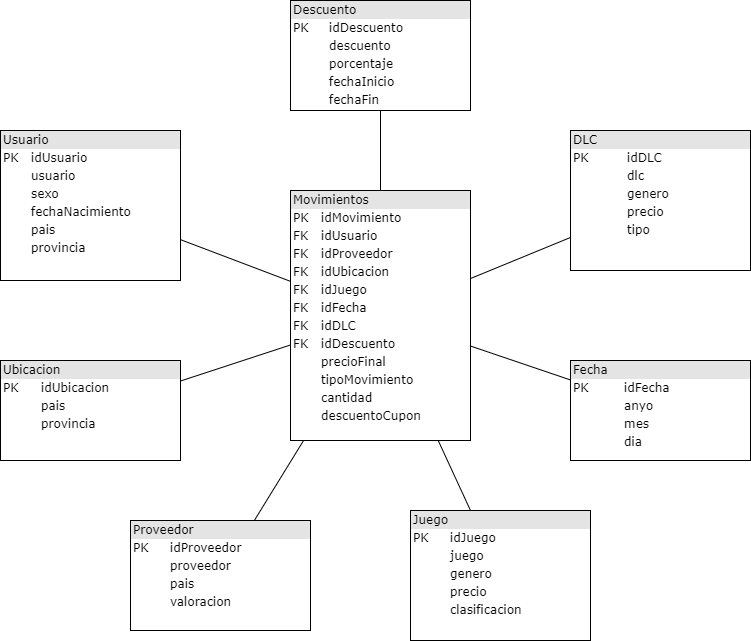

The diagram above was exported from draw.io. Its source (the exported page's mxGraphModel, read from the mxfile embedded in the PNG):
<mxGraphModel dx="885" dy="423" grid="1" gridSize="10" guides="1" tooltips="1" connect="1" arrows="1" fold="1" page="1" pageScale="1" pageWidth="1100" pageHeight="850" background="#ffffff" math="0" shadow="0">
  <root>
    <mxCell id="0" />
    <mxCell id="1" parent="0" />
    <mxCell id="2ed32ef02a7f4228-3" value="&lt;div style=&quot;box-sizing: border-box ; width: 100% ; background: #e4e4e4 ; padding: 2px&quot;&gt;Usuario&lt;/div&gt;&lt;table style=&quot;width: 100% ; font-size: 1em&quot; cellpadding=&quot;2&quot; cellspacing=&quot;0&quot;&gt;&lt;tbody&gt;&lt;tr&gt;&lt;td&gt;PK&lt;/td&gt;&lt;td&gt;idUsuario&lt;/td&gt;&lt;/tr&gt;&lt;tr&gt;&lt;td&gt;&lt;/td&gt;&lt;td&gt;usuario&lt;/td&gt;&lt;/tr&gt;&lt;tr&gt;&lt;td&gt;&lt;br&gt;&lt;/td&gt;&lt;td&gt;sexo&lt;/td&gt;&lt;/tr&gt;&lt;tr&gt;&lt;td&gt;&lt;br&gt;&lt;/td&gt;&lt;td&gt;fechaNacimiento&lt;/td&gt;&lt;/tr&gt;&lt;tr&gt;&lt;td&gt;&lt;br&gt;&lt;/td&gt;&lt;td&gt;pais&lt;/td&gt;&lt;/tr&gt;&lt;tr&gt;&lt;td&gt;&lt;br&gt;&lt;/td&gt;&lt;td&gt;provincia&lt;/td&gt;&lt;/tr&gt;&lt;/tbody&gt;&lt;/table&gt;" style="verticalAlign=top;align=left;overflow=fill;html=1;rounded=0;shadow=0;comic=0;labelBackgroundColor=none;strokeWidth=1;fontFamily=Verdana;fontSize=12" parent="1" vertex="1">
      <mxGeometry x="170" y="220" width="180" height="150" as="geometry" />
    </mxCell>
    <mxCell id="2ed32ef02a7f4228-6" value="&lt;div style=&quot;box-sizing: border-box ; width: 100% ; background: #e4e4e4 ; padding: 2px&quot;&gt;Juego&lt;/div&gt;&lt;table style=&quot;width: 100% ; font-size: 1em&quot; cellpadding=&quot;2&quot; cellspacing=&quot;0&quot;&gt;&lt;tbody&gt;&lt;tr&gt;&lt;td&gt;PK&lt;/td&gt;&lt;td&gt;idJuego&lt;/td&gt;&lt;/tr&gt;&lt;tr&gt;&lt;td&gt;&lt;br&gt;&lt;/td&gt;&lt;td&gt;juego&lt;/td&gt;&lt;/tr&gt;&lt;tr&gt;&lt;td&gt;&lt;/td&gt;&lt;td&gt;genero&lt;/td&gt;&lt;/tr&gt;&lt;tr&gt;&lt;td&gt;&lt;br&gt;&lt;/td&gt;&lt;td&gt;precio&lt;/td&gt;&lt;/tr&gt;&lt;tr&gt;&lt;td&gt;&lt;br&gt;&lt;/td&gt;&lt;td&gt;clasificacion&lt;/td&gt;&lt;/tr&gt;&lt;tr&gt;&lt;td&gt;&lt;br&gt;&lt;/td&gt;&lt;td&gt;&lt;br&gt;&lt;/td&gt;&lt;/tr&gt;&lt;/tbody&gt;&lt;/table&gt;" style="verticalAlign=top;align=left;overflow=fill;html=1;rounded=0;shadow=0;comic=0;labelBackgroundColor=none;strokeWidth=1;fontFamily=Verdana;fontSize=12" parent="1" vertex="1">
      <mxGeometry x="580" y="600" width="180" height="130" as="geometry" />
    </mxCell>
    <mxCell id="2ed32ef02a7f4228-7" value="&lt;div style=&quot;box-sizing: border-box ; width: 100% ; background: #e4e4e4 ; padding: 2px&quot;&gt;Proveedor&lt;/div&gt;&lt;table style=&quot;width: 100% ; font-size: 1em&quot; cellpadding=&quot;2&quot; cellspacing=&quot;0&quot;&gt;&lt;tbody&gt;&lt;tr&gt;&lt;td&gt;PK&lt;/td&gt;&lt;td&gt;idProveedor&lt;/td&gt;&lt;/tr&gt;&lt;tr&gt;&lt;td&gt;&lt;br&gt;&lt;/td&gt;&lt;td&gt;proveedor&lt;/td&gt;&lt;/tr&gt;&lt;tr&gt;&lt;td&gt;&lt;br&gt;&lt;/td&gt;&lt;td&gt;pais&lt;br&gt;&lt;/td&gt;&lt;/tr&gt;&lt;tr&gt;&lt;td&gt;&lt;/td&gt;&lt;td&gt;valoracion&lt;/td&gt;&lt;/tr&gt;&lt;/tbody&gt;&lt;/table&gt;" style="verticalAlign=top;align=left;overflow=fill;html=1;rounded=0;shadow=0;comic=0;labelBackgroundColor=none;strokeWidth=1;fontFamily=Verdana;fontSize=12" parent="1" vertex="1">
      <mxGeometry x="300" y="610" width="180" height="110" as="geometry" />
    </mxCell>
    <mxCell id="2ed32ef02a7f4228-8" value="&lt;div style=&quot;box-sizing: border-box ; width: 100% ; background: #e4e4e4 ; padding: 2px&quot;&gt;Movimientos&lt;/div&gt;&lt;table style=&quot;width: 100% ; font-size: 1em&quot; cellpadding=&quot;2&quot; cellspacing=&quot;0&quot;&gt;&lt;tbody&gt;&lt;tr&gt;&lt;td&gt;PK&lt;/td&gt;&lt;td&gt;idMovimiento&lt;/td&gt;&lt;/tr&gt;&lt;tr&gt;&lt;td&gt;FK&lt;/td&gt;&lt;td&gt;idUsuario&lt;br&gt;&lt;/td&gt;&lt;/tr&gt;&lt;tr&gt;&lt;td&gt;FK&lt;/td&gt;&lt;td&gt;idProveedor&lt;/td&gt;&lt;/tr&gt;&lt;tr&gt;&lt;td&gt;FK&lt;br&gt;&lt;/td&gt;&lt;td&gt;idUbicacion&lt;br&gt;&lt;/td&gt;&lt;/tr&gt;&lt;tr&gt;&lt;td&gt;FK&lt;br&gt;&lt;/td&gt;&lt;td&gt;idJuego&lt;br&gt;&lt;/td&gt;&lt;/tr&gt;&lt;tr&gt;&lt;td&gt;FK&lt;br&gt;&lt;/td&gt;&lt;td&gt;idFecha&lt;/td&gt;&lt;/tr&gt;&lt;tr&gt;&lt;td&gt;FK&lt;br&gt;&lt;/td&gt;&lt;td&gt;idDLC&lt;/td&gt;&lt;/tr&gt;&lt;tr&gt;&lt;td&gt;FK&lt;br&gt;&lt;/td&gt;&lt;td&gt;idDescuento&lt;/td&gt;&lt;/tr&gt;&lt;tr&gt;&lt;td&gt;&lt;br&gt;&lt;/td&gt;&lt;td&gt;precioFinal&lt;br&gt;&lt;/td&gt;&lt;/tr&gt;&lt;tr&gt;&lt;td&gt;&lt;br&gt;&lt;/td&gt;&lt;td&gt;tipoMovimiento&lt;/td&gt;&lt;/tr&gt;&lt;tr&gt;&lt;td&gt;&lt;br&gt;&lt;/td&gt;&lt;td&gt;cantidad&lt;/td&gt;&lt;/tr&gt;&lt;tr&gt;&lt;td&gt;&lt;br&gt;&lt;/td&gt;&lt;td&gt;descuentoCupon&lt;br&gt;&lt;/td&gt;&lt;/tr&gt;&lt;/tbody&gt;&lt;/table&gt;" style="verticalAlign=top;align=left;overflow=fill;html=1;rounded=0;shadow=0;comic=0;labelBackgroundColor=none;strokeWidth=1;fontFamily=Verdana;fontSize=12" parent="1" vertex="1">
      <mxGeometry x="460" y="280" width="180" height="250" as="geometry" />
    </mxCell>
    <mxCell id="2ed32ef02a7f4228-9" value="&lt;div style=&quot;box-sizing: border-box ; width: 100% ; background: #e4e4e4 ; padding: 2px&quot;&gt;Fecha&lt;/div&gt;&lt;table style=&quot;width: 100% ; font-size: 1em&quot; cellpadding=&quot;2&quot; cellspacing=&quot;0&quot;&gt;&lt;tbody&gt;&lt;tr&gt;&lt;td&gt;PK&lt;/td&gt;&lt;td&gt;idFecha&lt;/td&gt;&lt;/tr&gt;&lt;tr&gt;&lt;td&gt;&lt;br&gt;&lt;/td&gt;&lt;td&gt;anyo&lt;/td&gt;&lt;/tr&gt;&lt;tr&gt;&lt;td&gt;&lt;br&gt;&lt;/td&gt;&lt;td&gt;mes&lt;/td&gt;&lt;/tr&gt;&lt;tr&gt;&lt;td&gt;&lt;br&gt;&lt;/td&gt;&lt;td&gt;dia&lt;/td&gt;&lt;/tr&gt;&lt;/tbody&gt;&lt;/table&gt;" style="verticalAlign=top;align=left;overflow=fill;html=1;rounded=0;shadow=0;comic=0;labelBackgroundColor=none;strokeWidth=1;fontFamily=Verdana;fontSize=12" parent="1" vertex="1">
      <mxGeometry x="740" y="450" width="180" height="100" as="geometry" />
    </mxCell>
    <mxCell id="2ed32ef02a7f4228-10" value="&lt;div style=&quot;box-sizing: border-box ; width: 100% ; background: #e4e4e4 ; padding: 2px&quot;&gt;DLC&lt;/div&gt;&lt;table style=&quot;width: 100% ; font-size: 1em&quot; cellpadding=&quot;2&quot; cellspacing=&quot;0&quot;&gt;&lt;tbody&gt;&lt;tr&gt;&lt;td&gt;PK&lt;/td&gt;&lt;td&gt;idDLC&lt;/td&gt;&lt;/tr&gt;&lt;tr&gt;&lt;td&gt;&lt;br&gt;&lt;/td&gt;&lt;td&gt;dlc&lt;/td&gt;&lt;/tr&gt;&lt;tr&gt;&lt;td&gt;&lt;/td&gt;&lt;td&gt;genero&lt;/td&gt;&lt;/tr&gt;&lt;tr&gt;&lt;td&gt;&lt;br&gt;&lt;/td&gt;&lt;td&gt;precio&lt;/td&gt;&lt;/tr&gt;&lt;tr&gt;&lt;td&gt;&lt;br&gt;&lt;/td&gt;&lt;td&gt;tipo&lt;/td&gt;&lt;/tr&gt;&lt;/tbody&gt;&lt;/table&gt;" style="verticalAlign=top;align=left;overflow=fill;html=1;rounded=0;shadow=0;comic=0;labelBackgroundColor=none;strokeWidth=1;fontFamily=Verdana;fontSize=12" parent="1" vertex="1">
      <mxGeometry x="740" y="220" width="180" height="140" as="geometry" />
    </mxCell>
    <mxCell id="2ed32ef02a7f4228-11" value="&lt;div style=&quot;box-sizing: border-box ; width: 100% ; background: #e4e4e4 ; padding: 2px&quot;&gt;Descuento&lt;/div&gt;&lt;table style=&quot;width: 100% ; font-size: 1em&quot; cellpadding=&quot;2&quot; cellspacing=&quot;0&quot;&gt;&lt;tbody&gt;&lt;tr&gt;&lt;td&gt;PK&lt;/td&gt;&lt;td&gt;idDescuento&lt;/td&gt;&lt;/tr&gt;&lt;tr&gt;&lt;td&gt;&lt;br&gt;&lt;/td&gt;&lt;td&gt;descuento&lt;/td&gt;&lt;/tr&gt;&lt;tr&gt;&lt;td&gt;&lt;br&gt;&lt;/td&gt;&lt;td&gt;porcentaje&lt;/td&gt;&lt;/tr&gt;&lt;tr&gt;&lt;td&gt;&lt;br&gt;&lt;/td&gt;&lt;td&gt;fechaInicio&lt;/td&gt;&lt;/tr&gt;&lt;tr&gt;&lt;td&gt;&lt;br&gt;&lt;/td&gt;&lt;td&gt;fechaFin&lt;/td&gt;&lt;/tr&gt;&lt;/tbody&gt;&lt;/table&gt;" style="verticalAlign=top;align=left;overflow=fill;html=1;rounded=0;shadow=0;comic=0;labelBackgroundColor=none;strokeWidth=1;fontFamily=Verdana;fontSize=12" parent="1" vertex="1">
      <mxGeometry x="460" y="90" width="180" height="110" as="geometry" />
    </mxCell>
    <mxCell id="2ed32ef02a7f4228-12" value="&lt;div style=&quot;box-sizing: border-box ; width: 100% ; background: #e4e4e4 ; padding: 2px&quot;&gt;Ubicacion&lt;/div&gt;&lt;table style=&quot;width: 100% ; font-size: 1em&quot; cellpadding=&quot;2&quot; cellspacing=&quot;0&quot;&gt;&lt;tbody&gt;&lt;tr&gt;&lt;td&gt;PK&lt;/td&gt;&lt;td&gt;idUbicacion&lt;/td&gt;&lt;/tr&gt;&lt;tr&gt;&lt;td&gt;&lt;br&gt;&lt;/td&gt;&lt;td&gt;pais&lt;br&gt;&lt;/td&gt;&lt;/tr&gt;&lt;tr&gt;&lt;td&gt;&lt;/td&gt;&lt;td&gt;provincia&lt;/td&gt;&lt;/tr&gt;&lt;/tbody&gt;&lt;/table&gt;" style="verticalAlign=top;align=left;overflow=fill;html=1;rounded=0;shadow=0;comic=0;labelBackgroundColor=none;strokeWidth=1;fontFamily=Verdana;fontSize=12" parent="1" vertex="1">
      <mxGeometry x="170" y="450" width="180" height="100" as="geometry" />
    </mxCell>
    <mxCell id="iTdH4fjchl7ox0pkHUdI-4" value="" style="endArrow=none;html=1;" parent="1" source="2ed32ef02a7f4228-3" target="2ed32ef02a7f4228-8" edge="1">
      <mxGeometry width="50" height="50" relative="1" as="geometry">
        <mxPoint x="110" y="880" as="sourcePoint" />
        <mxPoint x="160" y="830" as="targetPoint" />
      </mxGeometry>
    </mxCell>
    <mxCell id="iTdH4fjchl7ox0pkHUdI-7" value="" style="endArrow=none;html=1;" parent="1" source="2ed32ef02a7f4228-12" target="2ed32ef02a7f4228-8" edge="1">
      <mxGeometry width="50" height="50" relative="1" as="geometry">
        <mxPoint x="300" y="559" as="sourcePoint" />
        <mxPoint x="470" y="491" as="targetPoint" />
      </mxGeometry>
    </mxCell>
    <mxCell id="iTdH4fjchl7ox0pkHUdI-8" value="" style="endArrow=none;html=1;" parent="1" source="2ed32ef02a7f4228-8" target="2ed32ef02a7f4228-7" edge="1">
      <mxGeometry width="50" height="50" relative="1" as="geometry">
        <mxPoint x="285.83333333333326" y="690" as="sourcePoint" />
        <mxPoint x="470" y="532.1428571428572" as="targetPoint" />
      </mxGeometry>
    </mxCell>
    <mxCell id="iTdH4fjchl7ox0pkHUdI-9" value="" style="endArrow=none;html=1;" parent="1" source="2ed32ef02a7f4228-8" target="2ed32ef02a7f4228-9" edge="1">
      <mxGeometry width="50" height="50" relative="1" as="geometry">
        <mxPoint x="560" y="620" as="sourcePoint" />
        <mxPoint x="560" y="690" as="targetPoint" />
      </mxGeometry>
    </mxCell>
    <mxCell id="iTdH4fjchl7ox0pkHUdI-11" value="" style="endArrow=none;html=1;" parent="1" source="2ed32ef02a7f4228-8" target="2ed32ef02a7f4228-6" edge="1">
      <mxGeometry width="50" height="50" relative="1" as="geometry">
        <mxPoint x="650" y="476.8918918918919" as="sourcePoint" />
        <mxPoint x="840" y="523.1081081081081" as="targetPoint" />
      </mxGeometry>
    </mxCell>
    <mxCell id="iTdH4fjchl7ox0pkHUdI-12" value="" style="endArrow=none;html=1;" parent="1" source="2ed32ef02a7f4228-8" target="2ed32ef02a7f4228-10" edge="1">
      <mxGeometry width="50" height="50" relative="1" as="geometry">
        <mxPoint x="670" y="359.9951351351351" as="sourcePoint" />
        <mxPoint x="860" y="492.2248648648648" as="targetPoint" />
      </mxGeometry>
    </mxCell>
    <mxCell id="iTdH4fjchl7ox0pkHUdI-13" value="" style="endArrow=none;html=1;" parent="1" source="2ed32ef02a7f4228-8" target="2ed32ef02a7f4228-11" edge="1">
      <mxGeometry width="50" height="50" relative="1" as="geometry">
        <mxPoint x="650" y="427.0270270270271" as="sourcePoint" />
        <mxPoint x="840" y="367.972972972973" as="targetPoint" />
      </mxGeometry>
    </mxCell>
  </root>
</mxGraphModel>